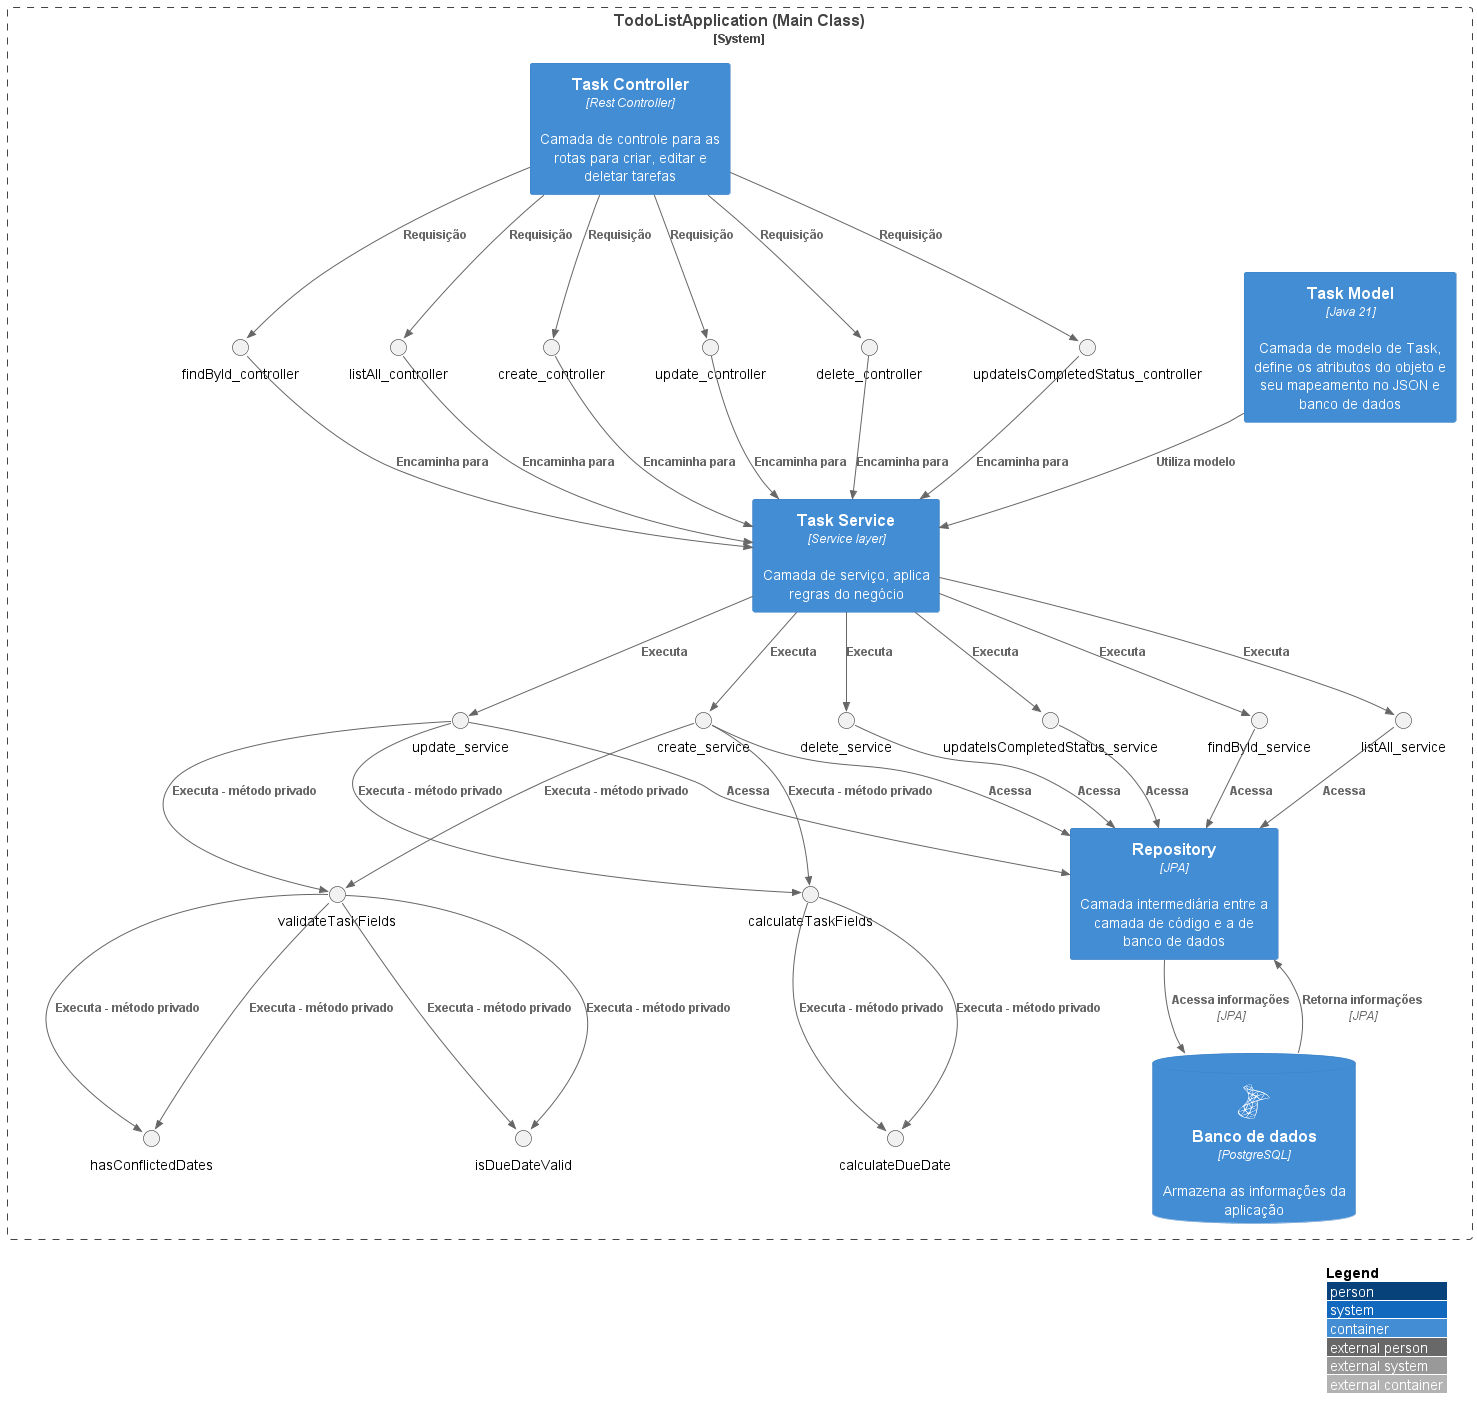

The diagram above was rendered by PlantUML. Its source (embedded in the PNG):
@startuml Diagrama de código
!include https://raw.githubusercontent.com/plantuml-stdlib/C4-PlantUML/master/C4_Container.puml

!define DEVICONS https://raw.githubusercontent.com/tupadr3/plantuml-icon-font-sprites/master/devicons
!define FONTAWESOME https://raw.githubusercontent.com/tupadr3/plantuml-icon-font-sprites/master/font-awesome-5
!include DEVICONS/msql_server.puml

System_Boundary(app, "TodoListApplication (Main Class)") {
    Container(task_model, "Task Model", "Java 21", "Camada de modelo de Task, define os atributos do objeto e seu mapeamento no JSON e banco de dados")
    Container(task_service, "Task Service", "Service layer", "Camada de serviço, aplica regras do negócio")
    Container(task_controller, "Task Controller", "Rest Controller", "Camada de controle para as rotas para criar, editar e deletar tarefas")
    Container(repository, "Repository", "JPA", "Camada intermediária entre a camada de código e a de banco de dados")
    ContainerDb(data_base, "Banco de dados", "PostgreSQL", "Armazena as informações da aplicação", $sprite="msql_server")

    Rel(task_controller, findById_controller, "Requisição")
    Rel(task_controller, listAll_controller, "Requisição")
    Rel(task_controller, create_controller, "Requisição")
    Rel(task_controller, update_controller, "Requisição")
    Rel(task_controller, delete_controller, "Requisição")
    Rel(task_controller, updateIsCompletedStatus_controller, "Requisição")

    Rel(findById_controller,task_service , "Encaminha para")
    Rel(listAll_controller,task_service , "Encaminha para")
    Rel(create_controller,task_service , "Encaminha para")
    Rel(update_controller,task_service , "Encaminha para")
    Rel(delete_controller,task_service , "Encaminha para")
    Rel(updateIsCompletedStatus_controller,task_service , "Encaminha para")

    Rel(task_service, findById_service, "Executa")
    Rel(task_service, listAll_service, "Executa")
    Rel(task_service, create_service, "Executa")
    Rel(task_service, update_service, "Executa")
    Rel(task_service, delete_service, "Executa")
    Rel(task_service, updateIsCompletedStatus_service, "Executa")

    Rel(create_service, validateTaskFields, "Executa - método privado")
    Rel(create_service, calculateTaskFields, "Executa - método privado")
    Rel(validateTaskFields, isDueDateValid, "Executa - método privado")
    Rel(validateTaskFields, hasConflictedDates, "Executa - método privado")
    Rel(calculateTaskFields, calculateDueDate, "Executa - método privado")

    Rel(update_service, validateTaskFields, "Executa - método privado")
    Rel(update_service, calculateTaskFields, "Executa - método privado")
    Rel(validateTaskFields, isDueDateValid, "Executa - método privado")
    Rel(validateTaskFields, hasConflictedDates, "Executa - método privado")
    Rel(calculateTaskFields, calculateDueDate, "Executa - método privado")

    Rel(task_model, task_service, "Utiliza modelo")

    Rel(findById_service, repository, "Acessa")
    Rel(listAll_service, repository, "Acessa")
    Rel(create_service, repository, "Acessa")
    Rel(update_service, repository, "Acessa")
    Rel(delete_service, repository, "Acessa")
    Rel(updateIsCompletedStatus_service, repository, "Acessa")

    Rel(repository, data_base, "Acessa informações", "JPA")
    Rel(data_base, repository, "Retorna informações", "JPA")

}

LAYOUT_WITH_LEGEND()

@enduml